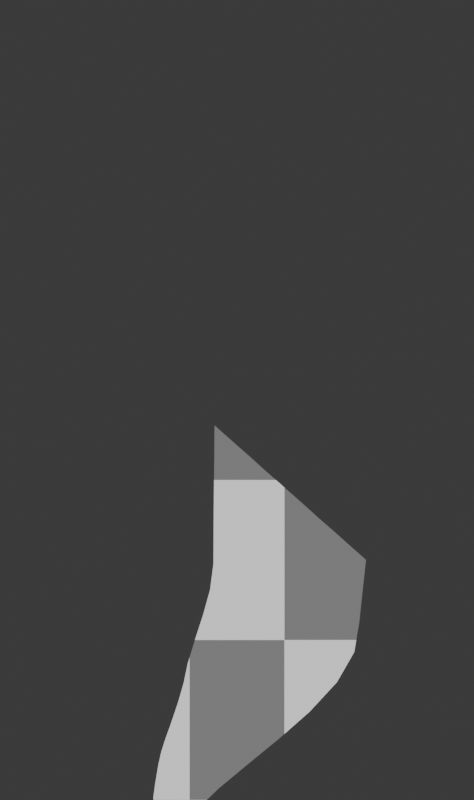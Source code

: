 # Source: psd_layer_lib.blend  (saved by Blender 5.2.0; exported with 4.5.12 LTS)
import bpy
from mathutils import Matrix  # noqa: F401  (used for matrix-valued properties, if any)

bpy.ops.wm.read_factory_settings(use_empty=True)
scene = bpy.context.scene
scene.name = 'Scene'

# ---- collections
col_collection = bpy.data.collections.new('Collection'); scene.collection.children.link(col_collection)

# ---- materials (node trees are filled in below, after node groups)
mat_material_pouet = bpy.data.materials.new('material_pouet')
mat_material_pouet.use_backface_culling_lightprobe_volume = False

# ---- node groups
ng_cameraprojection_old = bpy.data.node_groups.new('CameraProjection_old', 'ShaderNodeTree')
_s = ng_cameraprojection_old.interface.new_socket(name='Vector', in_out='OUTPUT', socket_type='NodeSocketVector')
_s = ng_cameraprojection_old.interface.new_socket(name='Vector', in_out='INPUT', socket_type='NodeSocketVector')
_s.min_value = -1e+04
_s.max_value = 1e+04
_s = ng_cameraprojection_old.interface.new_socket(name='Resolution X', in_out='INPUT', socket_type='NodeSocketInt')
_s = ng_cameraprojection_old.interface.new_socket(name='Resolution Y', in_out='INPUT', socket_type='NodeSocketInt')
_s.default_value = 1080
_s = ng_cameraprojection_old.interface.new_socket(name='Camera Angle', in_out='INPUT', socket_type='NodeSocketFloat')
_s.default_value = 1.0
_s = ng_cameraprojection_old.interface.new_socket(name='Offset', in_out='INPUT', socket_type='NodeSocketVector')
_s.min_value = -1e+04
_s.max_value = 1e+04
_s = ng_cameraprojection_old.interface.new_socket(name='Scale', in_out='INPUT', socket_type='NodeSocketVector')
_s.default_value = (1.0, 1.0, 0.0)
_s.min_value = -1e+04
_s.max_value = 1e+04
_N = ng_cameraprojection_old.nodes; _L = ng_cameraprojection_old.links
n0 = _N.new('NodeGroupOutput'); n0.name = 'Group Output'; n0.location = (1897, -275)
n1 = _N.new('NodeGroupInput'); n1.name = 'Group Input'; n1.location = (-251, 200)
n2 = _N.new('ShaderNodeSeparateXYZ'); n2.name = 'Separate XYZ.001'; n2.location = (96, 236)
n3 = _N.new('ShaderNodeMath'); n3.name = 'CameraView_X'; n3.location = (416, 236)
n3.operation = 'DIVIDE'
n4 = _N.new('ShaderNodeMath'); n4.name = 'X_Scaling'; n4.location = (696, 236)
n4.operation = 'MULTIPLY'
n5 = _N.new('ShaderNodeMath'); n5.name = 'CalcU_pos'; n5.location = (983, 16)
n5.operation = 'MULTIPLY_ADD'
n6 = _N.new('ShaderNodeMath'); n6.name = 'CameraView_Y'; n6.location = (416, 56)
n6.operation = 'DIVIDE'
n7 = _N.new('ShaderNodeMath'); n7.name = 'Y_Scaling'; n7.location = (696, 56)
n7.operation = 'MULTIPLY'
n8 = _N.new('ShaderNodeMath'); n8.name = 'CalcV_pos'; n8.location = (983, -184)
n8.operation = 'MULTIPLY_ADD'
n9 = _N.new('ShaderNodeMath'); n9.name = 'FovTan'; n9.location = (396, -208)
n9.operation = 'TANGENT'
n10 = _N.new('ShaderNodeMath'); n10.name = 'FovTan/2'; n10.location = (592, -210)
n10.operation = 'DIVIDE'
n10.inputs[0].default_value = -0.5
n11 = _N.new('ShaderNodeCombineXYZ'); n11.name = 'Combine XYZ'; n11.location = (1223, -164)
n12 = _N.new('ShaderNodeMath'); n12.name = 'Math'; n12.location = (-731, -300)
n12.operation = 'DIVIDE'
n13 = _N.new('ShaderNodeMath'); n13.name = 'Math.001'; n13.location = (-726, -115)
n13.operation = 'DIVIDE'
n14 = _N.new('ShaderNodeMath'); n14.name = 'Math.002'; n14.location = (-829, 92)
n14.operation = 'LESS_THAN'
n15 = _N.new('ShaderNodeMath'); n15.name = 'Math.003'; n15.location = (-374, 19)
n15.operation = 'MULTIPLY'
n16 = _N.new('ShaderNodeMath'); n16.name = 'Math.004'; n16.location = (-366, -173)
n16.operation = 'MULTIPLY'
n17 = _N.new('ShaderNodeMath'); n17.name = 'Math.005'; n17.location = (-607, 193)
n17.operation = 'SUBTRACT'
n17.inputs[0].default_value = 1.0
n18 = _N.new('ShaderNodeClamp'); n18.name = 'Clamp'; n18.location = (-194, 5)
n18.inputs[1].default_value = 1.0
n19 = _N.new('ShaderNodeClamp'); n19.name = 'Clamp.001'; n19.location = (-190, -154)
n19.inputs[1].default_value = 1.0
n20 = _N.new('ShaderNodeVectorMath'); n20.name = 'Vector Math'; n20.location = (1677, -270)
n20.operation = 'MULTIPLY'
n21 = _N.new('ShaderNodeVectorMath'); n21.name = 'Vector Math.001'; n21.location = (1469, -204)
n22 = _N.new('NodeGroupInput'); n22.name = 'Group Input.001'; n22.location = (1229, -333)
n23 = _N.new('NodeGroupInput'); n23.name = 'Group Input.002'; n23.location = (-1373, 88)
n24 = _N.new('ShaderNodeMath'); n24.name = 'FovTan.001'; n24.location = (217, -213)
n24.operation = 'DIVIDE'
n24.inputs[1].default_value = 2.0
n25 = _N.new('NodeGroupInput'); n25.name = 'Group Input.003'; n25.location = (17, -204)
_L.new(n3.outputs[0], n4.inputs[0])
_L.new(n19.outputs[0], n7.inputs[1])
_L.new(n2.outputs[2], n3.inputs[1])
_L.new(n2.outputs[0], n3.inputs[0])
_L.new(n18.outputs[0], n4.inputs[1])
_L.new(n2.outputs[1], n6.inputs[0])
_L.new(n2.outputs[2], n6.inputs[1])
_L.new(n13.outputs[0], n15.inputs[1])
_L.new(n12.outputs[0], n16.inputs[1])
_L.new(n9.outputs[0], n10.inputs[1])
_L.new(n8.outputs[0], n11.inputs[1])
_L.new(n6.outputs[0], n7.inputs[0])
_L.new(n14.outputs[0], n15.inputs[0])
_L.new(n17.outputs[0], n16.inputs[0])
_L.new(n10.outputs[0], n8.inputs[1])
_L.new(n4.outputs[0], n5.inputs[0])
_L.new(n14.outputs[0], n17.inputs[1])
_L.new(n10.outputs[0], n5.inputs[1])
_L.new(n7.outputs[0], n8.inputs[0])
_L.new(n24.outputs[0], n9.inputs[0])
_L.new(n5.outputs[0], n11.inputs[0])
_L.new(n15.outputs[0], n18.inputs[0])
_L.new(n16.outputs[0], n19.inputs[0])
_L.new(n20.outputs[0], n0.inputs[0])
_L.new(n1.outputs[0], n2.inputs[0])
_L.new(n11.outputs[0], n21.inputs[0])
_L.new(n22.outputs[4], n21.inputs[1])
_L.new(n23.outputs[1], n14.inputs[0])
_L.new(n23.outputs[1], n18.inputs[2])
_L.new(n23.outputs[1], n13.inputs[1])
_L.new(n23.outputs[1], n12.inputs[0])
_L.new(n25.outputs[3], n24.inputs[0])
_L.new(n23.outputs[2], n14.inputs[1])
_L.new(n23.outputs[2], n13.inputs[0])
_L.new(n23.outputs[2], n12.inputs[1])
_L.new(n23.outputs[2], n19.inputs[2])
_L.new(n21.outputs[0], n20.inputs[0])
_L.new(n22.outputs[5], n20.inputs[1])
n0.is_active_output = True
ng_depth = bpy.data.node_groups.new('Depth', 'GeometryNodeTree')
_s = ng_depth.interface.new_socket(name='Position', in_out='OUTPUT', socket_type='NodeSocketVector')
_s = ng_depth.interface.new_socket(name='Projection Camera', in_out='INPUT', socket_type='NodeSocketObject')
_s = ng_depth.interface.new_socket(name='Camera Distance Range', in_out='INPUT', socket_type='NodeSocketVector')
_s.default_value = (1.0, 10.0)
_s = ng_depth.interface.new_socket(name='Camera Distance Ratio', in_out='INPUT', socket_type='NodeSocketFloat')
_s.subtype = 'FACTOR'
_s.default_value = 0.5
_s.min_value = 0.0
_s.max_value = 1.0
# nodes of 'Depth' reference scene objects; filled in after objects exist
ng_floorprojection = bpy.data.node_groups.new('FloorProjection', 'GeometryNodeTree')
_s = ng_floorprojection.interface.new_socket(name='Position', in_out='OUTPUT', socket_type='NodeSocketVector')
_s = ng_floorprojection.interface.new_socket(name='Geometry', in_out='INPUT', socket_type='NodeSocketGeometry')
_s = ng_floorprojection.interface.new_socket(name='Projection Camera', in_out='INPUT', socket_type='NodeSocketObject')
_s.default_value = None
_s = ng_floorprojection.interface.new_socket(name='Camera Distance', in_out='INPUT', socket_type='NodeSocketFloat')
# nodes of 'FloorProjection' reference scene objects; filled in after objects exist
ng_adaptivedepth = bpy.data.node_groups.new('AdaptiveDepth', 'GeometryNodeTree')
_s = ng_adaptivedepth.interface.new_socket(name='Geometry', in_out='OUTPUT', socket_type='NodeSocketGeometry')
_s = ng_adaptivedepth.interface.new_socket(name='Geometry', in_out='INPUT', socket_type='NodeSocketGeometry')
_s = ng_adaptivedepth.interface.new_socket(name='Projection Camera', in_out='INPUT', socket_type='NodeSocketObject')
_s = ng_adaptivedepth.interface.new_socket(name='Camera Distance Range', in_out='INPUT', socket_type='NodeSocketVector')
_s.default_value = (1.0, 10.0)
_s = ng_adaptivedepth.interface.new_socket(name='Camera Distance Ratio', in_out='INPUT', socket_type='NodeSocketFloat')
_s.subtype = 'FACTOR'
_s.min_value = 0.0
_s.max_value = 1.0
_s = ng_adaptivedepth.interface.new_socket(name='Floor', in_out='INPUT', socket_type='NodeSocketBool')
_s = ng_adaptivedepth.interface.new_socket(name='Floor Offset', in_out='INPUT', socket_type='NodeSocketFloat')
_s.min_value = -1e+04
_s.max_value = 1e+04
ng_adaptivedepth.is_modifier = True
# nodes of 'AdaptiveDepth' reference scene objects; filled in after objects exist
ng_cameraprojection = bpy.data.node_groups.new('CameraProjection', 'GeometryNodeTree')
_s = ng_cameraprojection.interface.new_socket(name='Geometry', in_out='OUTPUT', socket_type='NodeSocketGeometry')
_s = ng_cameraprojection.interface.new_socket(name='Geometry', in_out='INPUT', socket_type='NodeSocketGeometry')
_s = ng_cameraprojection.interface.new_socket(name='Projection Camera', in_out='INPUT', socket_type='NodeSocketObject')
_s = ng_cameraprojection.interface.new_socket(name='Offset', in_out='INPUT', socket_type='NodeSocketVector')
_s.default_value = (0.0, 0.0)
_s = ng_cameraprojection.interface.new_socket(name='Scale', in_out='INPUT', socket_type='NodeSocketVector')
_s.default_value = (1.0, 1.0)
ng_cameraprojection.is_modifier = True
# nodes of 'CameraProjection' reference scene objects; filled in after objects exist

# ---- material node trees
mat_material_pouet.use_nodes = True; mat_material_pouet.node_tree.nodes.clear()

# ---- world
world_world = bpy.data.worlds.new('World'); scene.world = world_world
world_world.use_nodes = True; world_world.node_tree.nodes.clear()
_N = world_world.node_tree.nodes; _L = world_world.node_tree.links
n0 = _N.new('ShaderNodeOutputWorld'); n0.name = 'World Output'; n0.location = (300, 300)
n1 = _N.new('ShaderNodeBackground'); n1.name = 'Background'; n1.location = (10, 300)
n1.inputs[0].default_value = (0.05088, 0.05088, 0.05088, 1.0)
_L.new(n1.outputs[0], n0.inputs[0])
n0.is_active_output = True
world_world.color = (0.05088, 0.05088, 0.05088)
world_world.sun_shadow_jitter_overblur = 0.0

# ---- cameras
cam_camera = bpy.data.cameras.new('Camera')
cam_camera.clip_end = 100.0
cam_camera.sensor_height = 100.0
cam_camera.ortho_scale = 7.314
cam_camera.show_background_images = True

# ---- meshes
me_pouet_001 = bpy.data.meshes.new('pouet.001')
me_pouet_001.from_pydata([(5.516, -3.411, 5.902), (5.655, -3.759, 5.33), (6.183, -3.645, 7.559), (7.06, -3.98, 7.254), (5.569, -3.432, 6.05), (5.644, -3.453, 6.206), (5.734, -3.474, 6.367), (5.828, -3.495, 6.53), (5.913, -3.516, 6.689), (5.974, -3.537, 6.84), (6.015, -3.558, 6.984), (6.057, -3.58, 7.128), (6.099, -3.602, 7.271), (6.141, -3.623, 7.415), (5.506, -3.443, 5.842), (5.489, -3.475, 5.779), (5.468, -3.507, 5.715), (5.448, -3.54, 5.652), (5.433, -3.572, 5.589), (5.426, -3.604, 5.53), (5.431, -3.636, 5.476), (5.453, -3.667, 5.427), (5.495, -3.698, 5.386), (5.561, -3.729, 5.353), (5.732, -3.78, 5.487), (5.87, -3.8, 5.666), (6.051, -3.819, 5.86), (6.255, -3.838, 6.062), (6.463, -3.857, 6.266), (6.657, -3.876, 6.465), (6.818, -3.895, 6.652), (6.926, -3.916, 6.82), (6.976, -3.937, 6.966), (7.018, -3.959, 7.11), (6.262, -3.675, 7.531), (6.342, -3.706, 7.504), (6.422, -3.736, 7.476), (6.501, -3.767, 7.448), (6.581, -3.797, 7.42), (6.661, -3.828, 7.393), (6.741, -3.858, 7.365), (6.82, -3.889, 7.337), (6.9, -3.919, 7.31), (6.98, -3.95, 7.282), (5.562, -3.464, 5.991), (5.645, -3.485, 6.15), (5.748, -3.506, 6.315), (5.858, -3.526, 6.484), (5.963, -3.547, 6.651), (6.046, -3.567, 6.809), (6.095, -3.589, 6.956), (6.137, -3.61, 7.1), (6.179, -3.632, 7.244), (6.221, -3.654, 7.388), (5.548, -3.496, 5.929), (5.639, -3.517, 6.091), (5.754, -3.537, 6.261), (5.88, -3.558, 6.436), (6.004, -3.578, 6.609), (6.108, -3.598, 6.775), (6.175, -3.619, 6.928), (6.217, -3.641, 7.072), (6.258, -3.663, 7.216), (6.3, -3.684, 7.36), (5.53, -3.529, 5.866), (5.629, -3.549, 6.031), (5.756, -3.569, 6.206), (5.898, -3.589, 6.386), (6.039, -3.609, 6.565), (6.163, -3.629, 6.739), (6.25, -3.65, 6.899), (6.296, -3.671, 7.044), (6.338, -3.693, 7.188), (6.38, -3.715, 7.332), (5.513, -3.561, 5.804), (5.62, -3.581, 5.971), (5.759, -3.601, 6.15), (5.915, -3.621, 6.335), (6.072, -3.64, 6.521), (6.213, -3.66, 6.7), (6.32, -3.681, 6.867), (6.376, -3.702, 7.017), (6.418, -3.724, 7.16), (6.46, -3.745, 7.304), (5.5, -3.593, 5.743), (5.615, -3.613, 5.913), (5.764, -3.633, 6.096), (5.934, -3.652, 6.286), (6.106, -3.672, 6.476), (6.263, -3.691, 6.662), (6.386, -3.711, 6.835), (6.456, -3.732, 6.989), (6.498, -3.754, 7.133), (6.539, -3.776, 7.277), (5.496, -3.625, 5.685), (5.618, -3.645, 5.857), (5.778, -3.665, 6.044), (5.959, -3.684, 6.238), (6.144, -3.703, 6.434), (6.314, -3.722, 6.624), (6.451, -3.742, 6.802), (6.535, -3.763, 6.961), (6.577, -3.785, 7.105), (6.619, -3.806, 7.249), (5.504, -3.657, 5.631), (5.632, -3.677, 5.806), (5.801, -3.696, 5.996), (5.993, -3.715, 6.194), (6.189, -3.734, 6.393), (6.37, -3.753, 6.587), (6.517, -3.773, 6.769), (6.612, -3.793, 6.932), (6.657, -3.815, 7.077), (6.699, -3.837, 7.221), (5.528, -3.688, 5.583), (5.663, -3.708, 5.76), (5.838, -3.727, 5.953), (6.038, -3.746, 6.153), (6.241, -3.765, 6.356), (6.43, -3.784, 6.553), (6.586, -3.804, 6.738), (6.689, -3.824, 6.904), (6.737, -3.846, 7.05), (6.779, -3.867, 7.193), (5.573, -3.719, 5.543), (5.711, -3.739, 5.721), (5.892, -3.758, 5.915), (6.096, -3.777, 6.118), (6.304, -3.796, 6.322), (6.498, -3.815, 6.521), (6.659, -3.834, 6.707), (6.767, -3.855, 6.875), (6.817, -3.876, 7.022), (6.858, -3.898, 7.166), (5.64, -3.75, 5.511), (5.78, -3.77, 5.69), (5.962, -3.789, 5.884), (6.168, -3.808, 6.087), (6.378, -3.826, 6.292), (6.574, -3.845, 6.491), (6.736, -3.865, 6.679), (6.846, -3.885, 6.847), (6.896, -3.907, 6.994), (6.938, -3.928, 7.138)], [], [(143, 33, 3, 43), (13, 53, 34, 2), (53, 63, 35, 34), (63, 73, 36, 35), (73, 83, 37, 36), (83, 93, 38, 37), (93, 103, 39, 38), (103, 113, 40, 39), (113, 123, 41, 40), (123, 133, 42, 41), (133, 143, 43, 42), (0, 14, 44, 4), (4, 44, 45, 5), (5, 45, 46, 6), (6, 46, 47, 7), (7, 47, 48, 8), (8, 48, 49, 9), (9, 49, 50, 10), (10, 50, 51, 11), (11, 51, 52, 12), (12, 52, 53, 13), (14, 15, 54, 44), (44, 54, 55, 45), (45, 55, 56, 46), (46, 56, 57, 47), (47, 57, 58, 48), (48, 58, 59, 49), (49, 59, 60, 50), (50, 60, 61, 51), (51, 61, 62, 52), (52, 62, 63, 53), (15, 16, 64, 54), (54, 64, 65, 55), (55, 65, 66, 56), (56, 66, 67, 57), (57, 67, 68, 58), (58, 68, 69, 59), (59, 69, 70, 60), (60, 70, 71, 61), (61, 71, 72, 62), (62, 72, 73, 63), (16, 17, 74, 64), (64, 74, 75, 65), (65, 75, 76, 66), (66, 76, 77, 67), (67, 77, 78, 68), (68, 78, 79, 69), (69, 79, 80, 70), (70, 80, 81, 71), (71, 81, 82, 72), (72, 82, 83, 73), (17, 18, 84, 74), (74, 84, 85, 75), (75, 85, 86, 76), (76, 86, 87, 77), (77, 87, 88, 78), (78, 88, 89, 79), (79, 89, 90, 80), (80, 90, 91, 81), (81, 91, 92, 82), (82, 92, 93, 83), (18, 19, 94, 84), (84, 94, 95, 85), (85, 95, 96, 86), (86, 96, 97, 87), (87, 97, 98, 88), (88, 98, 99, 89), (89, 99, 100, 90), (90, 100, 101, 91), (91, 101, 102, 92), (92, 102, 103, 93), (19, 20, 104, 94), (94, 104, 105, 95), (95, 105, 106, 96), (96, 106, 107, 97), (97, 107, 108, 98), (98, 108, 109, 99), (99, 109, 110, 100), (100, 110, 111, 101), (101, 111, 112, 102), (102, 112, 113, 103), (20, 21, 114, 104), (104, 114, 115, 105), (105, 115, 116, 106), (106, 116, 117, 107), (107, 117, 118, 108), (108, 118, 119, 109), (109, 119, 120, 110), (110, 120, 121, 111), (111, 121, 122, 112), (112, 122, 123, 113), (21, 22, 124, 114), (114, 124, 125, 115), (115, 125, 126, 116), (116, 126, 127, 117), (117, 127, 128, 118), (118, 128, 129, 119), (119, 129, 130, 120), (120, 130, 131, 121), (121, 131, 132, 122), (122, 132, 133, 123), (22, 23, 134, 124), (124, 134, 135, 125), (125, 135, 136, 126), (126, 136, 137, 127), (127, 137, 138, 128), (128, 138, 139, 129), (129, 139, 140, 130), (130, 140, 141, 131), (131, 141, 142, 132), (132, 142, 143, 133), (23, 1, 24, 134), (134, 24, 25, 135), (135, 25, 26, 136), (136, 26, 27, 137), (137, 27, 28, 138), (138, 28, 29, 139), (139, 29, 30, 140), (140, 30, 31, 141), (141, 31, 32, 142), (142, 32, 33, 143)])
_uv = me_pouet_001.uv_layers.new(name='UVMap')
_uv.uv.foreach_set('vector', [0.9091, 0.9091, 1.0, 0.9091, 1.0, 1.0, 0.9091, 1.0, 0.0, 0.9091, 0.09091, 0.9091, 0.09091, 1.0, 0.0, 1.0, 0.09091, 0.9091, 0.1818, 0.9091, 0.1818, 1.0, 0.09091, 1.0, 0.1818, 0.9091, 0.2727, 0.9091, 0.2727, 1.0, 0.1818, 1.0, 0.2727, 0.9091, 0.3636, 0.9091, 0.3636, 1.0, 0.2727, 1.0, 0.3636, 0.9091, 0.4545, 0.9091, 0.4545, 1.0, 0.3636, 1.0, 0.4545, 0.9091, 0.5455, 0.9091, 0.5455, 1.0, 0.4545, 1.0, 0.5455, 0.9091, 0.6364, 0.9091, 0.6364, 1.0, 0.5455, 1.0, 0.6364, 0.9091, 0.7273, 0.9091, 0.7273, 1.0, 0.6364, 1.0, 0.7273, 0.9091, 0.8182, 0.9091, 0.8182, 1.0, 0.7273, 1.0, 0.8182, 0.9091, 0.9091, 0.9091, 0.9091, 1.0, 0.8182, 1.0, 0.0, 0.0, 0.09091, 0.0, 0.09091, 0.09091, 0.0, 0.09091, 0.0, 0.09091, 0.09091, 0.09091, 0.09091, 0.1818, 0.0, 0.1818, 0.0, 0.1818, 0.09091, 0.1818, 0.09091, 0.2727, 0.0, 0.2727, 0.0, 0.2727, 0.09091, 0.2727, 0.09091, 0.3636, 0.0, 0.3636, 0.0, 0.3636, 0.09091, 0.3636, 0.09091, 0.4545, 0.0, 0.4545, 0.0, 0.4545, 0.09091, 0.4545, 0.09091, 0.5455, 0.0, 0.5455, 0.0, 0.5455, 0.09091, 0.5455, 0.09091, 0.6364, 0.0, 0.6364, 0.0, 0.6364, 0.09091, 0.6364, 0.09091, 0.7273, 0.0, 0.7273, 0.0, 0.7273, 0.09091, 0.7273, 0.09091, 0.8182, 0.0, 0.8182, 0.0, 0.8182, 0.09091, 0.8182, 0.09091, 0.9091, 0.0, 0.9091, 0.09091, 0.0, 0.1818, 0.0, 0.1818, 0.09091, 0.09091, 0.09091, 0.09091, 0.09091, 0.1818, 0.09091, 0.1818, 0.1818, 0.09091, 0.1818, 0.09091, 0.1818, 0.1818, 0.1818, 0.1818, 0.2727, 0.09091, 0.2727, 0.09091, 0.2727, 0.1818, 0.2727, 0.1818, 0.3636, 0.09091, 0.3636, 0.09091, 0.3636, 0.1818, 0.3636, 0.1818, 0.4545, 0.09091, 0.4545, 0.09091, 0.4545, 0.1818, 0.4545, 0.1818, 0.5455, 0.09091, 0.5455, 0.09091, 0.5455, 0.1818, 0.5455, 0.1818, 0.6364, 0.09091, 0.6364, 0.09091, 0.6364, 0.1818, 0.6364, 0.1818, 0.7273, 0.09091, 0.7273, 0.09091, 0.7273, 0.1818, 0.7273, 0.1818, 0.8182, 0.09091, 0.8182, 0.09091, 0.8182, 0.1818, 0.8182, 0.1818, 0.9091, 0.09091, 0.9091, 0.1818, 0.0, 0.2727, 0.0, 0.2727, 0.09091, 0.1818, 0.09091, 0.1818, 0.09091, 0.2727, 0.09091, 0.2727, 0.1818, 0.1818, 0.1818, 0.1818, 0.1818, 0.2727, 0.1818, 0.2727, 0.2727, 0.1818, 0.2727, 0.1818, 0.2727, 0.2727, 0.2727, 0.2727, 0.3636, 0.1818, 0.3636, 0.1818, 0.3636, 0.2727, 0.3636, 0.2727, 0.4545, 0.1818, 0.4545, 0.1818, 0.4545, 0.2727, 0.4545, 0.2727, 0.5455, 0.1818, 0.5455, 0.1818, 0.5455, 0.2727, 0.5455, 0.2727, 0.6364, 0.1818, 0.6364, 0.1818, 0.6364, 0.2727, 0.6364, 0.2727, 0.7273, 0.1818, 0.7273, 0.1818, 0.7273, 0.2727, 0.7273, 0.2727, 0.8182, 0.1818, 0.8182, 0.1818, 0.8182, 0.2727, 0.8182, 0.2727, 0.9091, 0.1818, 0.9091, 0.2727, 0.0, 0.3636, 0.0, 0.3636, 0.09091, 0.2727, 0.09091, 0.2727, 0.09091, 0.3636, 0.09091, 0.3636, 0.1818, 0.2727, 0.1818, 0.2727, 0.1818, 0.3636, 0.1818, 0.3636, 0.2727, 0.2727, 0.2727, 0.2727, 0.2727, 0.3636, 0.2727, 0.3636, 0.3636, 0.2727, 0.3636, 0.2727, 0.3636, 0.3636, 0.3636, 0.3636, 0.4545, 0.2727, 0.4545, 0.2727, 0.4545, 0.3636, 0.4545, 0.3636, 0.5455, 0.2727, 0.5455, 0.2727, 0.5455, 0.3636, 0.5455, 0.3636, 0.6364, 0.2727, 0.6364, 0.2727, 0.6364, 0.3636, 0.6364, 0.3636, 0.7273, 0.2727, 0.7273, 0.2727, 0.7273, 0.3636, 0.7273, 0.3636, 0.8182, 0.2727, 0.8182, 0.2727, 0.8182, 0.3636, 0.8182, 0.3636, 0.9091, 0.2727, 0.9091, 0.3636, 0.0, 0.4545, 0.0, 0.4545, 0.09091, 0.3636, 0.09091, 0.3636, 0.09091, 0.4545, 0.09091, 0.4545, 0.1818, 0.3636, 0.1818, 0.3636, 0.1818, 0.4545, 0.1818, 0.4545, 0.2727, 0.3636, 0.2727, 0.3636, 0.2727, 0.4545, 0.2727, 0.4545, 0.3636, 0.3636, 0.3636, 0.3636, 0.3636, 0.4545, 0.3636, 0.4545, 0.4545, 0.3636, 0.4545, 0.3636, 0.4545, 0.4545, 0.4545, 0.4545, 0.5455, 0.3636, 0.5455, 0.3636, 0.5455, 0.4545, 0.5455, 0.4545, 0.6364, 0.3636, 0.6364, 0.3636, 0.6364, 0.4545, 0.6364, 0.4545, 0.7273, 0.3636, 0.7273, 0.3636, 0.7273, 0.4545, 0.7273, 0.4545, 0.8182, 0.3636, 0.8182, 0.3636, 0.8182, 0.4545, 0.8182, 0.4545, 0.9091, 0.3636, 0.9091, 0.4545, 0.0, 0.5455, 0.0, 0.5455, 0.09091, 0.4545, 0.09091, 0.4545, 0.09091, 0.5455, 0.09091, 0.5455, 0.1818, 0.4545, 0.1818, 0.4545, 0.1818, 0.5455, 0.1818, 0.5455, 0.2727, 0.4545, 0.2727, 0.4545, 0.2727, 0.5455, 0.2727, 0.5455, 0.3636, 0.4545, 0.3636, 0.4545, 0.3636, 0.5455, 0.3636, 0.5455, 0.4545, 0.4545, 0.4545, 0.4545, 0.4545, 0.5455, 0.4545, 0.5455, 0.5455, 0.4545, 0.5455, 0.4545, 0.5455, 0.5455, 0.5455, 0.5455, 0.6364, 0.4545, 0.6364, 0.4545, 0.6364, 0.5455, 0.6364, 0.5455, 0.7273, 0.4545, 0.7273, 0.4545, 0.7273, 0.5455, 0.7273, 0.5455, 0.8182, 0.4545, 0.8182, 0.4545, 0.8182, 0.5455, 0.8182, 0.5455, 0.9091, 0.4545, 0.9091, 0.5455, 0.0, 0.6364, 0.0, 0.6364, 0.09091, 0.5455, 0.09091, 0.5455, 0.09091, 0.6364, 0.09091, 0.6364, 0.1818, 0.5455, 0.1818, 0.5455, 0.1818, 0.6364, 0.1818, 0.6364, 0.2727, 0.5455, 0.2727, 0.5455, 0.2727, 0.6364, 0.2727, 0.6364, 0.3636, 0.5455, 0.3636, 0.5455, 0.3636, 0.6364, 0.3636, 0.6364, 0.4545, 0.5455, 0.4545, 0.5455, 0.4545, 0.6364, 0.4545, 0.6364, 0.5455, 0.5455, 0.5455, 0.5455, 0.5455, 0.6364, 0.5455, 0.6364, 0.6364, 0.5455, 0.6364, 0.5455, 0.6364, 0.6364, 0.6364, 0.6364, 0.7273, 0.5455, 0.7273, 0.5455, 0.7273, 0.6364, 0.7273, 0.6364, 0.8182, 0.5455, 0.8182, 0.5455, 0.8182, 0.6364, 0.8182, 0.6364, 0.9091, 0.5455, 0.9091, 0.6364, 0.0, 0.7273, 0.0, 0.7273, 0.09091, 0.6364, 0.09091, 0.6364, 0.09091, 0.7273, 0.09091, 0.7273, 0.1818, 0.6364, 0.1818, 0.6364, 0.1818, 0.7273, 0.1818, 0.7273, 0.2727, 0.6364, 0.2727, 0.6364, 0.2727, 0.7273, 0.2727, 0.7273, 0.3636, 0.6364, 0.3636, 0.6364, 0.3636, 0.7273, 0.3636, 0.7273, 0.4545, 0.6364, 0.4545, 0.6364, 0.4545, 0.7273, 0.4545, 0.7273, 0.5455, 0.6364, 0.5455, 0.6364, 0.5455, 0.7273, 0.5455, 0.7273, 0.6364, 0.6364, 0.6364, 0.6364, 0.6364, 0.7273, 0.6364, 0.7273, 0.7273, 0.6364, 0.7273, 0.6364, 0.7273, 0.7273, 0.7273, 0.7273, 0.8182, 0.6364, 0.8182, 0.6364, 0.8182, 0.7273, 0.8182, 0.7273, 0.9091, 0.6364, 0.9091, 0.7273, 0.0, 0.8182, 0.0, 0.8182, 0.09091, 0.7273, 0.09091, 0.7273, 0.09091, 0.8182, 0.09091, 0.8182, 0.1818, 0.7273, 0.1818, 0.7273, 0.1818, 0.8182, 0.1818, 0.8182, 0.2727, 0.7273, 0.2727, 0.7273, 0.2727, 0.8182, 0.2727, 0.8182, 0.3636, 0.7273, 0.3636, 0.7273, 0.3636, 0.8182, 0.3636, 0.8182, 0.4545, 0.7273, 0.4545, 0.7273, 0.4545, 0.8182, 0.4545, 0.8182, 0.5455, 0.7273, 0.5455, 0.7273, 0.5455, 0.8182, 0.5455, 0.8182, 0.6364, 0.7273, 0.6364, 0.7273, 0.6364, 0.8182, 0.6364, 0.8182, 0.7273, 0.7273, 0.7273, 0.7273, 0.7273, 0.8182, 0.7273, 0.8182, 0.8182, 0.7273, 0.8182, 0.7273, 0.8182, 0.8182, 0.8182, 0.8182, 0.9091, 0.7273, 0.9091, 0.8182, 0.0, 0.9091, 0.0, 0.9091, 0.09091, 0.8182, 0.09091, 0.8182, 0.09091, 0.9091, 0.09091, 0.9091, 0.1818, 0.8182, 0.1818, 0.8182, 0.1818, 0.9091, 0.1818, 0.9091, 0.2727, 0.8182, 0.2727, 0.8182, 0.2727, 0.9091, 0.2727, 0.9091, 0.3636, 0.8182, 0.3636, 0.8182, 0.3636, 0.9091, 0.3636, 0.9091, 0.4545, 0.8182, 0.4545, 0.8182, 0.4545, 0.9091, 0.4545, 0.9091, 0.5455, 0.8182, 0.5455, 0.8182, 0.5455, 0.9091, 0.5455, 0.9091, 0.6364, 0.8182, 0.6364, 0.8182, 0.6364, 0.9091, 0.6364, 0.9091, 0.7273, 0.8182, 0.7273, 0.8182, 0.7273, 0.9091, 0.7273, 0.9091, 0.8182, 0.8182, 0.8182, 0.8182, 0.8182, 0.9091, 0.8182, 0.9091, 0.9091, 0.8182, 0.9091, 0.9091, 0.0, 1.0, 0.0, 1.0, 0.09091, 0.9091, 0.09091, 0.9091, 0.09091, 1.0, 0.09091, 1.0, 0.1818, 0.9091, 0.1818, 0.9091, 0.1818, 1.0, 0.1818, 1.0, 0.2727, 0.9091, 0.2727, 0.9091, 0.2727, 1.0, 0.2727, 1.0, 0.3636, 0.9091, 0.3636, 0.9091, 0.3636, 1.0, 0.3636, 1.0, 0.4545, 0.9091, 0.4545, 0.9091, 0.4545, 1.0, 0.4545, 1.0, 0.5455, 0.9091, 0.5455, 0.9091, 0.5455, 1.0, 0.5455, 1.0, 0.6364, 0.9091, 0.6364, 0.9091, 0.6364, 1.0, 0.6364, 1.0, 0.7273, 0.9091, 0.7273, 0.9091, 0.7273, 1.0, 0.7273, 1.0, 0.8182, 0.9091, 0.8182, 0.9091, 0.8182, 1.0, 0.8182, 1.0, 0.9091, 0.9091, 0.9091])
_ca = me_pouet_001.color_attributes.new('Attribute', 'BYTE_COLOR', 'CORNER')
_ca.data.foreach_set('color', [1.0, 1.0, 1.0, 1.0, 1.0, 1.0, 1.0, 1.0, 1.0, 1.0, 1.0, 1.0, 1.0, 1.0, 1.0, 1.0, 1.0, 1.0, 1.0, 1.0, 1.0, 1.0, 1.0, 1.0, 1.0, 1.0, 1.0, 1.0, 1.0, 1.0, 1.0, 1.0, 1.0, 1.0, 1.0, 1.0, 1.0, 1.0, 1.0, 1.0, 1.0, 1.0, 1.0, 1.0, 1.0, 1.0, 1.0, 1.0, 1.0, 1.0, 1.0, 1.0, 1.0, 1.0, 1.0, 1.0, 1.0, 1.0, 1.0, 1.0, 1.0, 1.0, 1.0, 1.0, 1.0, 1.0, 1.0, 1.0, 1.0, 1.0, 1.0, 1.0, 1.0, 1.0, 1.0, 1.0, 1.0, 1.0, 1.0, 1.0, 1.0, 1.0, 1.0, 1.0, 1.0, 1.0, 1.0, 1.0, 1.0, 1.0, 1.0, 1.0, 1.0, 1.0, 1.0, 1.0, 1.0, 1.0, 1.0, 1.0, 1.0, 1.0, 1.0, 1.0, 1.0, 1.0, 1.0, 1.0, 1.0, 1.0, 1.0, 1.0, 1.0, 1.0, 1.0, 1.0, 1.0, 1.0, 1.0, 1.0, 1.0, 1.0, 1.0, 1.0, 1.0, 1.0, 1.0, 1.0, 1.0, 1.0, 1.0, 1.0, 1.0, 1.0, 1.0, 1.0, 1.0, 1.0, 1.0, 1.0, 1.0, 1.0, 1.0, 1.0, 1.0, 1.0, 1.0, 1.0, 1.0, 1.0, 1.0, 1.0, 1.0, 1.0, 1.0, 1.0, 1.0, 1.0, 1.0, 1.0, 1.0, 1.0, 1.0, 1.0, 1.0, 1.0, 1.0, 1.0, 1.0, 1.0, 1.0, 1.0, 1.0, 1.0, 1.0, 1.0, 1.0, 1.0, 1.0, 1.0, 1.0, 1.0, 1.0, 1.0, 1.0, 1.0, 1.0, 1.0, 1.0, 1.0, 1.0, 1.0, 1.0, 1.0, 1.0, 1.0, 1.0, 1.0, 1.0, 1.0, 1.0, 1.0, 1.0, 1.0, 1.0, 1.0, 1.0, 1.0, 1.0, 1.0, 1.0, 1.0, 1.0, 1.0, 1.0, 1.0, 1.0, 1.0, 1.0, 1.0, 1.0, 1.0, 1.0, 1.0, 1.0, 1.0, 1.0, 1.0, 1.0, 1.0, 1.0, 1.0, 1.0, 1.0, 1.0, 1.0, 1.0, 1.0, 1.0, 1.0, 1.0, 1.0, 1.0, 1.0, 1.0, 1.0, 1.0, 1.0, 1.0, 1.0, 1.0, 1.0, 1.0, 1.0, 1.0, 1.0, 1.0, 1.0, 1.0, 1.0, 1.0, 1.0, 1.0, 1.0, 1.0, 1.0, 1.0, 1.0, 1.0, 1.0, 1.0, 1.0, 1.0, 1.0, 1.0, 1.0, 1.0, 1.0, 1.0, 1.0, 1.0, 1.0, 1.0, 1.0, 1.0, 1.0, 1.0, 1.0, 1.0, 1.0, 1.0, 1.0, 1.0, 1.0, 1.0, 1.0, 1.0, 1.0, 1.0, 1.0, 1.0, 1.0, 1.0, 1.0, 1.0, 1.0, 1.0, 1.0, 1.0, 1.0, 1.0, 1.0, 1.0, 1.0, 1.0, 1.0, 1.0, 1.0, 1.0, 1.0, 1.0, 1.0, 1.0, 1.0, 1.0, 1.0, 1.0, 1.0, 1.0, 1.0, 1.0, 1.0, 1.0, 1.0, 1.0, 1.0, 1.0, 1.0, 1.0, 1.0, 1.0, 1.0, 1.0, 1.0, 1.0, 1.0, 1.0, 1.0, 1.0, 1.0, 1.0, 1.0, 1.0, 1.0, 1.0, 1.0, 1.0, 1.0, 1.0, 1.0, 1.0, 1.0, 1.0, 1.0, 1.0, 1.0, 1.0, 1.0, 1.0, 1.0, 1.0, 1.0, 1.0, 1.0, 1.0, 1.0, 1.0, 1.0, 1.0, 1.0, 1.0, 1.0, 1.0, 1.0, 1.0, 1.0, 1.0, 1.0, 1.0, 1.0, 1.0, 1.0, 1.0, 1.0, 1.0, 1.0, 1.0, 1.0, 1.0, 1.0, 1.0, 1.0, 1.0, 1.0, 1.0, 1.0, 1.0, 1.0, 1.0, 1.0, 1.0, 1.0, 1.0, 1.0, 1.0, 1.0, 1.0, 1.0, 1.0, 1.0, 1.0, 1.0, 1.0, 1.0, 1.0, 1.0, 1.0, 1.0, 1.0, 1.0, 1.0, 1.0, 1.0, 1.0, 1.0, 1.0, 1.0, 1.0, 1.0, 1.0, 1.0, 1.0, 1.0, 1.0, 1.0, 1.0, 1.0, 1.0, 1.0, 1.0, 1.0, 1.0, 1.0, 1.0, 1.0, 1.0, 1.0, 1.0, 1.0, 1.0, 1.0, 1.0, 1.0, 1.0, 1.0, 1.0, 1.0, 1.0, 1.0, 1.0, 1.0, 1.0, 1.0, 1.0, 1.0, 1.0, 1.0, 1.0, 1.0, 1.0, 1.0, 1.0, 1.0, 1.0, 1.0, 1.0, 1.0, 1.0, 1.0, 1.0, 1.0, 1.0, 1.0, 1.0, 1.0, 1.0, 1.0, 1.0, 1.0, 1.0, 1.0, 1.0, 1.0, 1.0, 1.0, 1.0, 1.0, 1.0, 1.0, 1.0, 1.0, 1.0, 1.0, 1.0, 1.0, 1.0, 1.0, 1.0, 1.0, 1.0, 1.0, 1.0, 1.0, 1.0, 1.0, 1.0, 1.0, 1.0, 1.0, 1.0, 1.0, 1.0, 1.0, 1.0, 1.0, 1.0, 1.0, 1.0, 1.0, 1.0, 1.0, 1.0, 1.0, 1.0, 1.0, 1.0, 1.0, 1.0, 1.0, 1.0, 1.0, 1.0, 1.0, 1.0, 1.0, 1.0, 1.0, 1.0, 1.0, 1.0, 1.0, 1.0, 1.0, 1.0, 1.0, 1.0, 1.0, 1.0, 1.0, 1.0, 1.0, 1.0, 1.0, 1.0, 1.0, 1.0, 1.0, 1.0, 1.0, 1.0, 1.0, 1.0, 1.0, 1.0, 1.0, 1.0, 1.0, 1.0, 1.0, 1.0, 1.0, 1.0, 1.0, 1.0, 1.0, 1.0, 1.0, 1.0, 1.0, 1.0, 1.0, 1.0, 1.0, 1.0, 1.0, 1.0, 1.0, 1.0, 1.0, 1.0, 1.0, 1.0, 1.0, 1.0, 1.0, 1.0, 1.0, 1.0, 1.0, 1.0, 1.0, 1.0, 1.0, 1.0, 1.0, 1.0, 1.0, 1.0, 1.0, 1.0, 1.0, 1.0, 1.0, 1.0, 1.0, 1.0, 1.0, 1.0, 1.0, 1.0, 1.0, 1.0, 1.0, 1.0, 1.0, 1.0, 1.0, 1.0, 1.0, 1.0, 1.0, 1.0, 1.0, 1.0, 1.0, 1.0, 1.0, 1.0, 1.0, 1.0, 1.0, 1.0, 1.0, 1.0, 1.0, 1.0, 1.0, 1.0, 1.0, 1.0, 1.0, 1.0, 1.0, 1.0, 1.0, 1.0, 1.0, 1.0, 1.0, 1.0, 1.0, 1.0, 1.0, 1.0, 1.0, 1.0, 1.0, 1.0, 1.0, 1.0, 1.0, 1.0, 1.0, 1.0, 1.0, 1.0, 1.0, 1.0, 1.0, 1.0, 1.0, 1.0, 1.0, 1.0, 1.0, 1.0, 1.0, 1.0, 1.0, 1.0, 1.0, 1.0, 1.0, 1.0, 1.0, 1.0, 1.0, 1.0, 1.0, 1.0, 1.0, 1.0, 1.0, 1.0, 1.0, 1.0, 1.0, 1.0, 1.0, 1.0, 1.0, 1.0, 1.0, 1.0, 1.0, 1.0, 1.0, 1.0, 1.0, 1.0, 1.0, 1.0, 1.0, 1.0, 1.0, 1.0, 1.0, 1.0, 1.0, 1.0, 1.0, 1.0, 1.0, 1.0, 1.0, 1.0, 1.0, 1.0, 1.0, 1.0, 1.0, 1.0, 1.0, 1.0, 1.0, 1.0, 1.0, 1.0, 1.0, 1.0, 1.0, 1.0, 1.0, 1.0, 1.0, 1.0, 1.0, 1.0, 1.0, 1.0, 1.0, 1.0, 1.0, 1.0, 1.0, 1.0, 1.0, 1.0, 1.0, 1.0, 1.0, 1.0, 1.0, 1.0, 1.0, 1.0, 1.0, 1.0, 1.0, 1.0, 1.0, 1.0, 1.0, 1.0, 1.0, 1.0, 1.0, 1.0, 1.0, 1.0, 1.0, 1.0, 1.0, 1.0, 1.0, 1.0, 1.0, 1.0, 1.0, 1.0, 1.0, 1.0, 1.0, 1.0, 1.0, 1.0, 1.0, 1.0, 1.0, 1.0, 1.0, 1.0, 1.0, 1.0, 1.0, 1.0, 1.0, 1.0, 1.0, 1.0, 1.0, 1.0, 1.0, 1.0, 1.0, 1.0, 1.0, 1.0, 1.0, 1.0, 1.0, 1.0, 1.0, 1.0, 1.0, 1.0, 1.0, 1.0, 1.0, 1.0, 1.0, 1.0, 1.0, 1.0, 1.0, 1.0, 1.0, 1.0, 1.0, 1.0, 1.0, 1.0, 1.0, 1.0, 1.0, 1.0, 1.0, 1.0, 1.0, 1.0, 1.0, 1.0, 1.0, 1.0, 1.0, 1.0, 1.0, 1.0, 1.0, 1.0, 1.0, 1.0, 1.0, 1.0, 1.0, 1.0, 1.0, 1.0, 1.0, 1.0, 1.0, 1.0, 1.0, 1.0, 1.0, 1.0, 1.0, 1.0, 1.0, 1.0, 1.0, 1.0, 1.0, 1.0, 1.0, 1.0, 1.0, 1.0, 1.0, 1.0, 1.0, 1.0, 1.0, 1.0, 1.0, 1.0, 1.0, 1.0, 1.0, 1.0, 1.0, 1.0, 1.0, 1.0, 1.0, 1.0, 1.0, 1.0, 1.0, 1.0, 1.0, 1.0, 1.0, 1.0, 1.0, 1.0, 1.0, 1.0, 1.0, 1.0, 1.0, 1.0, 1.0, 1.0, 1.0, 1.0, 1.0, 1.0, 1.0, 1.0, 1.0, 1.0, 1.0, 1.0, 1.0, 1.0, 1.0, 1.0, 1.0, 1.0, 1.0, 1.0, 1.0, 1.0, 1.0, 1.0, 1.0, 1.0, 1.0, 1.0, 1.0, 1.0, 1.0, 1.0, 1.0, 1.0, 1.0, 1.0, 1.0, 1.0, 1.0, 1.0, 1.0, 1.0, 1.0, 1.0, 1.0, 1.0, 1.0, 1.0, 1.0, 1.0, 1.0, 1.0, 1.0, 1.0, 1.0, 1.0, 1.0, 1.0, 1.0, 1.0, 1.0, 1.0, 1.0, 1.0, 1.0, 1.0, 1.0, 1.0, 1.0, 1.0, 1.0, 1.0, 1.0, 1.0, 1.0, 1.0, 1.0, 1.0, 1.0, 1.0, 1.0, 1.0, 1.0, 1.0, 1.0, 1.0, 1.0, 1.0, 1.0, 1.0, 1.0, 1.0, 1.0, 1.0, 1.0, 1.0, 1.0, 1.0, 1.0, 1.0, 1.0, 1.0, 1.0, 1.0, 1.0, 1.0, 1.0, 1.0, 1.0, 1.0, 1.0, 1.0, 1.0, 1.0, 1.0, 1.0, 1.0, 1.0, 1.0, 1.0, 1.0, 1.0, 1.0, 1.0, 1.0, 1.0, 1.0, 1.0, 1.0, 1.0, 1.0, 1.0, 1.0, 1.0, 1.0, 1.0, 1.0, 1.0, 1.0, 1.0, 1.0, 1.0, 1.0, 1.0, 1.0, 1.0, 1.0, 1.0, 1.0, 1.0, 1.0, 1.0, 1.0, 1.0, 1.0, 1.0, 1.0, 1.0, 1.0, 1.0, 1.0, 1.0, 1.0, 1.0, 1.0, 1.0, 1.0, 1.0, 1.0, 1.0, 1.0, 1.0, 1.0, 1.0, 1.0, 1.0, 1.0, 1.0, 1.0, 1.0, 1.0, 1.0, 1.0, 1.0, 1.0, 1.0, 1.0, 1.0, 1.0, 1.0, 1.0, 1.0, 1.0, 1.0, 1.0, 1.0, 1.0, 1.0, 1.0, 1.0, 1.0, 1.0, 1.0, 1.0, 1.0, 1.0, 1.0, 1.0, 1.0, 1.0, 1.0, 1.0, 1.0, 1.0, 1.0, 1.0, 1.0, 1.0, 1.0, 1.0, 1.0, 1.0, 1.0, 1.0, 1.0, 1.0, 1.0, 1.0, 1.0, 1.0, 1.0, 1.0, 1.0, 1.0, 1.0, 1.0, 1.0, 1.0, 1.0, 1.0, 1.0, 1.0, 1.0, 1.0, 1.0, 1.0, 1.0, 1.0, 1.0, 1.0, 1.0, 1.0, 1.0, 1.0, 1.0, 1.0, 1.0, 1.0, 1.0, 1.0, 1.0, 1.0, 1.0, 1.0, 1.0, 1.0, 1.0, 1.0, 1.0, 1.0, 1.0, 1.0, 1.0, 1.0, 1.0, 1.0, 1.0, 1.0, 1.0, 1.0, 1.0, 1.0, 1.0, 1.0, 1.0, 1.0, 1.0, 1.0, 1.0, 1.0, 1.0, 1.0, 1.0, 1.0, 1.0, 1.0, 1.0, 1.0, 1.0, 1.0, 1.0, 1.0, 1.0, 1.0, 1.0, 1.0, 1.0, 1.0, 1.0, 1.0, 1.0, 1.0, 1.0, 1.0, 1.0, 1.0, 1.0, 1.0, 1.0, 1.0, 1.0, 1.0, 1.0, 1.0, 1.0, 1.0, 1.0, 1.0, 1.0, 1.0, 1.0, 1.0, 1.0, 1.0, 1.0, 1.0, 1.0, 1.0, 1.0, 1.0, 1.0, 1.0, 1.0, 1.0, 1.0, 1.0, 1.0, 1.0, 1.0, 1.0, 1.0, 1.0, 1.0, 1.0, 1.0, 1.0, 1.0, 1.0, 1.0, 1.0, 1.0, 1.0, 1.0, 1.0, 1.0, 1.0, 1.0, 1.0, 1.0, 1.0, 1.0, 1.0, 1.0, 1.0, 1.0, 1.0, 1.0, 1.0, 1.0, 1.0, 1.0, 1.0, 1.0, 1.0, 1.0, 1.0, 1.0, 1.0, 1.0, 1.0, 1.0, 1.0, 1.0, 1.0, 1.0, 1.0, 1.0, 1.0, 1.0, 1.0, 1.0, 1.0, 1.0, 1.0, 1.0, 1.0, 1.0, 1.0, 1.0, 1.0, 1.0, 1.0, 1.0, 1.0, 1.0, 1.0, 1.0, 1.0, 1.0, 1.0, 1.0, 1.0, 1.0, 1.0, 1.0, 1.0, 1.0, 1.0, 1.0, 1.0, 1.0, 1.0, 1.0, 1.0, 1.0, 1.0, 1.0, 1.0, 1.0, 1.0, 1.0, 1.0, 1.0, 1.0, 1.0, 1.0, 1.0, 1.0, 1.0, 1.0, 1.0, 1.0, 1.0, 1.0, 1.0, 1.0, 1.0, 1.0, 1.0, 1.0, 1.0, 1.0, 1.0, 1.0, 1.0, 1.0, 1.0, 1.0, 1.0, 1.0, 1.0, 1.0, 1.0, 1.0, 1.0, 1.0, 1.0, 1.0, 1.0, 1.0, 1.0, 1.0, 1.0, 1.0, 1.0, 1.0, 1.0, 1.0, 1.0, 1.0, 1.0, 1.0, 1.0, 1.0, 1.0, 1.0, 1.0, 1.0, 1.0, 1.0, 1.0, 1.0, 1.0, 1.0, 1.0, 1.0, 1.0, 1.0, 1.0, 1.0, 1.0, 1.0, 1.0, 1.0, 1.0, 1.0, 1.0, 1.0, 1.0, 1.0, 1.0, 1.0, 1.0, 1.0, 1.0, 1.0, 1.0, 1.0, 1.0, 1.0, 1.0, 1.0, 1.0, 1.0, 1.0, 1.0, 1.0, 1.0, 1.0, 1.0, 1.0, 1.0, 1.0, 1.0, 1.0, 1.0, 1.0, 1.0, 1.0, 1.0, 1.0, 1.0, 1.0, 1.0, 1.0, 1.0, 1.0, 1.0, 1.0, 1.0, 1.0, 1.0, 1.0, 1.0, 1.0, 1.0, 1.0, 1.0, 1.0, 1.0, 1.0, 1.0, 1.0, 1.0, 1.0, 1.0, 1.0, 1.0, 1.0, 1.0, 1.0, 1.0, 1.0, 1.0, 1.0, 1.0, 1.0, 1.0, 1.0, 1.0, 1.0, 1.0, 1.0, 1.0, 1.0, 1.0, 1.0, 1.0, 1.0, 1.0, 1.0, 1.0, 1.0, 1.0, 1.0, 1.0, 1.0, 1.0, 1.0, 1.0, 1.0, 1.0, 1.0, 1.0, 1.0, 1.0, 1.0, 1.0, 1.0, 1.0, 1.0, 1.0, 1.0, 1.0, 1.0, 1.0, 1.0, 1.0, 1.0, 1.0, 1.0, 1.0, 1.0, 1.0, 1.0, 1.0, 1.0, 1.0, 1.0, 1.0, 1.0, 1.0, 1.0, 1.0, 1.0, 1.0, 1.0, 1.0, 1.0, 1.0, 1.0, 1.0, 1.0, 1.0, 1.0, 1.0, 1.0, 1.0, 1.0, 1.0, 1.0, 1.0, 1.0, 1.0, 1.0, 1.0, 1.0, 1.0, 1.0, 1.0, 1.0, 1.0, 1.0, 1.0, 1.0, 1.0, 1.0, 1.0, 1.0, 1.0, 1.0, 1.0, 1.0, 1.0, 1.0, 1.0, 1.0, 1.0, 1.0, 1.0, 1.0, 1.0, 1.0, 1.0, 1.0, 1.0, 1.0, 1.0, 1.0, 1.0, 1.0, 1.0, 1.0, 1.0, 1.0, 1.0, 1.0, 1.0, 1.0, 1.0, 1.0, 1.0, 1.0, 1.0, 1.0, 1.0, 1.0, 1.0, 1.0, 1.0, 1.0, 1.0, 1.0, 1.0, 1.0, 1.0, 1.0, 1.0, 1.0, 1.0, 1.0, 1.0, 1.0, 1.0, 1.0, 1.0, 1.0, 1.0, 1.0, 1.0, 1.0, 1.0, 1.0, 1.0, 1.0, 1.0, 1.0, 1.0, 1.0, 1.0, 1.0, 1.0, 1.0, 1.0, 1.0, 1.0, 1.0, 1.0, 1.0, 1.0, 1.0, 1.0, 1.0, 1.0, 1.0, 1.0, 1.0, 1.0, 1.0, 1.0, 1.0, 1.0, 1.0, 1.0, 1.0, 1.0, 1.0, 1.0, 1.0, 1.0, 1.0, 1.0, 1.0, 1.0, 1.0, 1.0, 1.0, 1.0, 1.0, 1.0, 1.0, 1.0, 1.0, 1.0, 1.0, 1.0, 1.0, 1.0, 1.0, 1.0, 1.0, 1.0, 1.0, 1.0, 1.0, 1.0, 1.0, 1.0, 1.0, 1.0, 1.0, 1.0, 1.0, 1.0, 1.0, 1.0, 1.0, 1.0, 1.0, 1.0, 1.0, 1.0, 1.0, 1.0, 1.0, 1.0, 1.0, 1.0, 1.0, 1.0, 1.0, 1.0, 1.0, 1.0, 1.0, 1.0, 1.0, 1.0, 1.0, 1.0, 1.0, 1.0, 1.0, 1.0, 1.0, 1.0, 1.0, 1.0, 1.0, 1.0, 1.0, 1.0, 1.0, 1.0, 1.0, 1.0, 1.0, 1.0, 1.0, 1.0, 1.0, 1.0, 1.0, 1.0, 1.0, 1.0, 1.0, 1.0, 1.0, 1.0, 1.0, 1.0, 1.0, 1.0, 1.0, 1.0, 1.0, 1.0, 1.0, 1.0, 1.0, 1.0, 1.0, 1.0, 1.0, 1.0, 1.0, 1.0, 1.0, 1.0, 1.0, 1.0, 1.0, 1.0, 1.0, 1.0, 1.0, 1.0, 1.0, 1.0, 1.0, 1.0, 1.0, 1.0, 1.0, 1.0, 1.0, 1.0, 1.0, 1.0, 1.0, 1.0, 1.0, 1.0, 1.0, 1.0, 1.0, 1.0, 1.0, 1.0, 1.0, 1.0, 1.0, 1.0, 1.0, 1.0, 1.0, 1.0, 1.0, 1.0, 1.0, 1.0, 1.0, 1.0, 1.0, 1.0, 1.0, 1.0, 1.0, 1.0, 1.0, 1.0, 1.0, 1.0, 1.0, 1.0, 1.0, 1.0, 1.0, 1.0, 1.0, 1.0, 1.0, 1.0, 1.0, 1.0, 1.0, 1.0, 1.0, 1.0, 1.0, 1.0, 1.0, 1.0, 1.0, 1.0, 1.0, 1.0, 1.0, 1.0, 1.0, 1.0, 1.0, 1.0, 1.0, 1.0, 1.0, 1.0, 1.0, 1.0, 1.0, 1.0, 1.0, 1.0])
me_pouet_001.materials.append(mat_material_pouet)
me_pouet_001.update()

# ---- objects
ob_camera = bpy.data.objects.new('Camera', cam_camera)
ob_pouet = bpy.data.objects.new('pouet', me_pouet_001)
_N = ng_depth.nodes; _L = ng_depth.links
n0 = _N.new('NodeGroupOutput'); n0.name = 'Group Output'; n0.location = (1340, 480)
n1 = _N.new('GeometryNodeInputPosition'); n1.name = 'Position.001'; n1.location = (100, 380)
n2 = _N.new('ShaderNodeVectorMath'); n2.name = 'Vector Math.002'; n2.location = (920, 340)
n2.operation = 'SCALE'
n3 = _N.new('GeometryNodeObjectInfo'); n3.name = 'Object Info.002'; n3.location = (100, 240)
n3.transform_space = 'RELATIVE'
n4 = _N.new('ShaderNodeVectorMath'); n4.name = 'Vector Math.004'; n4.location = (320, 400)
n4.operation = 'SUBTRACT'
n5 = _N.new('GeometryNodeObjectInfo'); n5.name = 'Object Info.003'; n5.location = (920, 560)
n5.transform_space = 'RELATIVE'
n6 = _N.new('ShaderNodeVectorMath'); n6.name = 'Vector Math.005'; n6.location = (1140, 480)
n7 = _N.new('NodeGroupInput'); n7.name = 'Group Input.004'; n7.location = (740, 560)
n8 = _N.new('NodeGroupInput'); n8.name = 'Group Input.006'; n8.location = (-80, 240)
n9 = _N.new('GeometryNodeFieldAverage'); n9.name = 'Field Average'; n9.location = (100, 20)
n9.data_type = 'FLOAT_VECTOR'
n10 = _N.new('GeometryNodeInputPosition'); n10.name = 'Position.002'; n10.location = (-60, 20)
n11 = _N.new('ShaderNodeVectorMath'); n11.name = 'Vector Math.007'; n11.location = (520, 0)
n11.operation = 'DISTANCE'
n12 = _N.new('ShaderNodeMath'); n12.name = 'Math'; n12.location = (740, 200)
n12.operation = 'DIVIDE'
n13 = _N.new('ShaderNodeMapRange'); n13.name = 'Map Range'; n13.location = (520, 260)
n14 = _N.new('NodeGroupInput'); n14.name = 'Group Input'; n14.location = (320, 260)
n15 = _N.new('ShaderNodeSeparateXYZ'); n15.name = 'Separate XYZ'; n15.location = (320, 180)
_L.new(n3.outputs[1], n4.inputs[1])
_L.new(n5.outputs[1], n6.inputs[0])
_L.new(n2.outputs[0], n6.inputs[1])
_L.new(n4.outputs[0], n2.inputs[0])
_L.new(n7.outputs[0], n5.inputs[0])
_L.new(n8.outputs[0], n3.inputs[0])
_L.new(n10.outputs[0], n9.inputs[0])
_L.new(n6.outputs[0], n0.inputs[0])
_L.new(n1.outputs[0], n4.inputs[0])
_L.new(n12.outputs[0], n2.inputs[3])
_L.new(n11.outputs[1], n12.inputs[1])
_L.new(n9.outputs[0], n11.inputs[1])
_L.new(n3.outputs[1], n11.inputs[0])
_L.new(n14.outputs[2], n13.inputs[0])
_L.new(n13.outputs[0], n12.inputs[0])
_L.new(n14.outputs[1], n15.inputs[0])
_L.new(n15.outputs[0], n13.inputs[3])
_L.new(n15.outputs[1], n13.inputs[4])
n0.is_active_output = True
_N = ng_floorprojection.nodes; _L = ng_floorprojection.links
n0 = _N.new('GeometryNodeObjectInfo'); n0.name = 'Object Info'; n0.location = (-1240, 20)
n0.transform_space = 'RELATIVE'
n1 = _N.new('GeometryNodeInputPosition'); n1.name = 'Position.001'; n1.location = (-1240, 320)
n2 = _N.new('ShaderNodeVectorMath'); n2.name = 'Vector Math.002'; n2.location = (-680, 280)
n2.operation = 'SUBTRACT'
n3 = _N.new('ShaderNodeSeparateXYZ'); n3.name = 'Separate XYZ'; n3.location = (-320, 420)
n4 = _N.new('ShaderNodeSeparateXYZ'); n4.name = 'Separate XYZ.001'; n4.location = (-300, 280)
n5 = _N.new('ShaderNodeMath'); n5.name = 'Math'; n5.location = (-80, 380)
n5.operation = 'DIVIDE'
n6 = _N.new('ShaderNodeMath'); n6.name = 'Math.001'; n6.location = (100, 380)
n6.operation = 'MULTIPLY'
n6.inputs[1].default_value = -1.0
n7 = _N.new('ShaderNodeVectorMath'); n7.name = 'Vector Math'; n7.location = (280, 280)
n7.operation = 'SCALE'
n8 = _N.new('ShaderNodeVectorMath'); n8.name = 'Vector Math.001'; n8.location = (460, 280)
n9 = _N.new('ShaderNodeVectorMath'); n9.name = 'Vector Math.004'; n9.location = (-500, 280)
n9.operation = 'NORMALIZE'
n10 = _N.new('FunctionNodeCompare'); n10.name = 'Compare'; n10.location = (590, -676)
n10.operation = 'EQUAL'
n10.inputs[12].default_value = 0.0
n11 = _N.new('GeometryNodeWarning'); n11.name = 'Warning'; n11.location = (770, -676)
n11.inputs[1].default_value = 'Division by zero'
n12 = _N.new('ShaderNodeSeparateXYZ'); n12.name = 'Separate XYZ.002'; n12.location = (390, -536)
n13 = _N.new('FunctionNodeCompare'); n13.name = 'Compare.002'; n13.location = (590, -356)
n13.inputs[12].default_value = 0.0
n14 = _N.new('FunctionNodeCompare'); n14.name = 'Compare.003'; n14.location = (590, -516)
n14.operation = 'LESS_THAN'
n14.inputs[12].default_value = 0.0
n15 = _N.new('FunctionNodeCompare'); n15.name = 'Compare.004'; n15.location = (610, -36)
n15.inputs[12].default_value = 0.0
n16 = _N.new('FunctionNodeCompare'); n16.name = 'Compare.005'; n16.location = (610, -196)
n16.operation = 'LESS_THAN'
n16.inputs[12].default_value = 0.0
n17 = _N.new('FunctionNodeBooleanMath'); n17.name = 'Boolean Math'; n17.location = (1250, -316)
n18 = _N.new('FunctionNodeBooleanMath'); n18.name = 'Boolean Math.001'; n18.location = (1250, -456)
n19 = _N.new('GeometryNodeWarning'); n19.name = 'Warning.001'; n19.location = (1630, -336)
n19.inputs[1].default_value = 'Projection error'
n20 = _N.new('GeometryNodeAttributeStatistic'); n20.name = 'Attribute Statistic'; n20.location = (1030, -196)
n21 = _N.new('GeometryNodeAttributeStatistic'); n21.name = 'Attribute Statistic.001'; n21.location = (1030, -356)
n22 = _N.new('FunctionNodeBooleanMath'); n22.name = 'Boolean Math.002'; n22.location = (1450, -336)
n22.operation = 'OR'
n23 = _N.new('NodeGroupOutput'); n23.name = 'Group Output'; n23.location = (1500, 200)
n24 = _N.new('NodeGroupInput'); n24.name = 'Group Input'; n24.location = (-1420, 20)
n25 = _N.new('GeometryNodeObjectInfo'); n25.name = 'Object Info.001'; n25.location = (-1240, 260)
n26 = _N.new('GeometryNodeSelfObject'); n26.name = 'Self Object'; n26.location = (-1400, 260)
n27 = _N.new('ShaderNodeVectorMath'); n27.name = 'Vector Math.005'; n27.location = (900, 300)
n27.operation = 'SUBTRACT'
n28 = _N.new('ShaderNodeVectorMath'); n28.name = 'Vector Math.006'; n28.location = (1080, 240)
n29 = _N.new('ShaderNodeVectorMath'); n29.name = 'Vector Math.007'; n29.location = (1080, 60)
n29.operation = 'SCALE'
n30 = _N.new('NodeGroupInput'); n30.name = 'Group Input.005'; n30.location = (900, -80)
n31 = _N.new('NodeFrame'); n31.name = 'Frame'; n31.location = (-910, -244)
n31.label = 'ERRORS'
n31.width = 1800
n32 = _N.new('FunctionNodeTransformPoint'); n32.name = 'Transform Point'; n32.location = (-1020, 300)
n33 = _N.new('FunctionNodeTransformPoint'); n33.name = 'Transform Point.001'; n33.location = (-1020, 140)
n34 = _N.new('NodeReroute'); n34.name = 'Reroute.002'; n34.location = (700, 20)
n34.width = 10
n34.socket_idname = 'NodeSocketVector'
n35 = _N.new('FunctionNodeInvertMatrix'); n35.name = 'Invert Matrix'; n35.location = (-1020, 220)
n36 = _N.new('FunctionNodeTransformPoint'); n36.name = 'Transform Point.002'; n36.location = (680, 220)
n37 = _N.new('GeometryNodeObjectInfo'); n37.name = 'Object Info.002'; n37.location = (210, -536)
n37.transform_space = 'RELATIVE'
n38 = _N.new('NodeGroupInput'); n38.name = 'Group Input.003'; n38.location = (30, -536)
n39 = _N.new('NodeReroute'); n39.name = 'Reroute.001'; n39.location = (600, 100)
n39.width = 10
n39.socket_idname = 'NodeSocketMatrix'
n40 = _N.new('NodeReroute'); n40.name = 'Reroute.003'; n40.location = (-660, 100)
n40.width = 10
n40.socket_idname = 'NodeSocketMatrix'
n41 = _N.new('NodeGroupInput'); n41.name = 'Group Input.002'; n41.location = (810, -276)
n42 = _N.new('ShaderNodeVectorMath'); n42.name = 'Vector Math.008'; n42.location = (900, 60)
n42.operation = 'SUBTRACT'
n43 = _N.new('ShaderNodeVectorMath'); n43.name = 'Vector Math.009'; n43.location = (1300, 200)
n44 = _N.new('NodeReroute'); n44.name = 'Reroute'; n44.location = (-660, 20)
n44.width = 10
n44.socket_idname = 'NodeSocketVector'
n10.parent = n31
n11.parent = n31
n12.parent = n31
n13.parent = n31
n14.parent = n31
n15.parent = n31
n16.parent = n31
n17.parent = n31
n18.parent = n31
n19.parent = n31
n20.parent = n31
n21.parent = n31
n22.parent = n31
n37.parent = n31
n38.parent = n31
n41.parent = n31
_L.new(n3.outputs[2], n5.inputs[0])
_L.new(n5.outputs[0], n6.inputs[0])
_L.new(n9.outputs[0], n7.inputs[0])
_L.new(n6.outputs[0], n7.inputs[3])
_L.new(n4.outputs[2], n5.inputs[1])
_L.new(n2.outputs[0], n9.inputs[0])
_L.new(n9.outputs[0], n4.inputs[0])
_L.new(n10.outputs[0], n11.inputs[0])
_L.new(n12.outputs[2], n10.inputs[0])
_L.new(n12.outputs[2], n13.inputs[0])
_L.new(n12.outputs[2], n14.inputs[0])
_L.new(n4.outputs[2], n15.inputs[0])
_L.new(n13.outputs[0], n17.inputs[1])
_L.new(n4.outputs[2], n16.inputs[0])
_L.new(n14.outputs[0], n18.inputs[1])
_L.new(n15.outputs[0], n20.inputs[2])
_L.new(n20.outputs[4], n17.inputs[0])
_L.new(n22.outputs[0], n19.inputs[0])
_L.new(n21.outputs[4], n18.inputs[0])
_L.new(n16.outputs[0], n21.inputs[2])
_L.new(n17.outputs[0], n22.inputs[0])
_L.new(n18.outputs[0], n22.inputs[1])
_L.new(n24.outputs[1], n0.inputs[0])
_L.new(n26.outputs[0], n25.inputs[0])
_L.new(n32.outputs[0], n3.inputs[0])
_L.new(n30.outputs[2], n29.inputs[3])
_L.new(n0.outputs[1], n33.inputs[0])
_L.new(n34.outputs[0], n28.inputs[1])
_L.new(n39.outputs[0], n36.inputs[1])
_L.new(n42.outputs[0], n29.inputs[0])
_L.new(n38.outputs[1], n37.inputs[0])
_L.new(n40.outputs[0], n39.inputs[0])
_L.new(n44.outputs[0], n34.inputs[0])
_L.new(n33.outputs[0], n2.inputs[1])
_L.new(n25.outputs[0], n35.inputs[0])
_L.new(n32.outputs[0], n2.inputs[0])
_L.new(n1.outputs[0], n32.inputs[0])
_L.new(n25.outputs[0], n33.inputs[1])
_L.new(n25.outputs[0], n32.inputs[1])
_L.new(n35.outputs[0], n40.inputs[0])
_L.new(n32.outputs[0], n8.inputs[0])
_L.new(n7.outputs[0], n8.inputs[1])
_L.new(n8.outputs[0], n36.inputs[0])
_L.new(n37.outputs[1], n12.inputs[0])
_L.new(n41.outputs[0], n20.inputs[0])
_L.new(n41.outputs[0], n21.inputs[0])
_L.new(n27.outputs[0], n28.inputs[0])
_L.new(n34.outputs[0], n27.inputs[1])
_L.new(n36.outputs[0], n27.inputs[0])
_L.new(n36.outputs[0], n42.inputs[0])
_L.new(n34.outputs[0], n42.inputs[1])
_L.new(n28.outputs[0], n43.inputs[0])
_L.new(n29.outputs[0], n43.inputs[1])
_L.new(n43.outputs[0], n23.inputs[0])
_L.new(n0.outputs[1], n44.inputs[0])
n23.is_active_output = True
_N = ng_adaptivedepth.nodes; _L = ng_adaptivedepth.links
n0 = _N.new('NodeGroupOutput'); n0.name = 'Group Output'; n0.location = (260, 180)
n1 = _N.new('GeometryNodeGroup'); n1.name = 'Group'; n1.location = (-440, 20)
n1.width = 240
n1.node_tree = ng_depth
n2 = _N.new('GeometryNodeGroup'); n2.name = 'Group.001'; n2.location = (-440, -140)
n2.width = 240
n2.node_tree = ng_floorprojection
n3 = _N.new('NodeGroupInput'); n3.name = 'Group Input.001'; n3.location = (-640, -140)
n4 = _N.new('GeometryNodeSwitch'); n4.name = 'Switch'; n4.location = (-120, 100)
n4.input_type = 'VECTOR'
n5 = _N.new('NodeGroupInput'); n5.name = 'Group Input'; n5.location = (-340, 100)
n6 = _N.new('NodeGroupInput'); n6.name = 'Group Input.002'; n6.location = (-120, 180)
n7 = _N.new('GeometryNodeSetPosition'); n7.name = 'Set Position'; n7.location = (80, 180)
n8 = _N.new('NodeGroupInput'); n8.name = 'Group Input.004'; n8.location = (-640, 20)
_L.new(n3.outputs[1], n2.inputs[1])
_L.new(n3.outputs[5], n2.inputs[2])
_L.new(n5.outputs[4], n4.inputs[0])
_L.new(n1.outputs[0], n4.inputs[1])
_L.new(n4.outputs[0], n7.inputs[2])
_L.new(n2.outputs[0], n4.inputs[2])
_L.new(n7.outputs[0], n0.inputs[0])
_L.new(n6.outputs[0], n7.inputs[0])
_L.new(n3.outputs[0], n2.inputs[0])
_L.new(n8.outputs[3], n1.inputs[2])
_L.new(n8.outputs[1], n1.inputs[0])
_L.new(n8.outputs[2], n1.inputs[1])
n0.is_active_output = True
_N = ng_cameraprojection.nodes; _L = ng_cameraprojection.links
n0 = _N.new('NodeGroupOutput'); n0.name = 'Group Output'; n0.location = (900, 180)
n1 = _N.new('NodeGroupInput'); n1.name = 'Group Input.002'; n1.location = (-920, 20)
n2 = _N.new('GeometryNodeStoreNamedAttribute'); n2.name = 'Store Named Attribute'; n2.location = (720, 180)
n2.data_type = 'FLOAT2'
n2.domain = 'CORNER'
n2.inputs[2].default_value = 'UVMap'
n3 = _N.new('GeometryNodeCameraInfo'); n3.name = 'Camera Info'; n3.location = (-380, 0)
n4 = _N.new('FunctionNodeProjectPoint'); n4.name = 'Project Point'; n4.location = (-200, 60)
n5 = _N.new('GeometryNodeInputPosition'); n5.name = 'Position'; n5.location = (-560, 120)
n6 = _N.new('FunctionNodeTransformPoint'); n6.name = 'Transform Point'; n6.location = (-380, 100)
n7 = _N.new('FunctionNodeInvertMatrix'); n7.name = 'Invert Matrix'; n7.location = (-560, 20)
n8 = _N.new('GeometryNodeObjectInfo'); n8.name = 'Object Info'; n8.location = (-740, 20)
n8.transform_space = 'RELATIVE'
n9 = _N.new('ShaderNodeVectorMath'); n9.name = 'Vector Math'; n9.location = (160, 60)
n9.inputs[1].default_value = (0.5, 0.5, 0.0)
n10 = _N.new('ShaderNodeVectorMath'); n10.name = 'Vector Math.001'; n10.location = (-20, 60)
n10.operation = 'SCALE'
n10.inputs[3].default_value = 0.5
n11 = _N.new('ShaderNodeVectorMath'); n11.name = 'Vector Math.002'; n11.location = (360, 60)
n12 = _N.new('ShaderNodeVectorMath'); n12.name = 'Vector Math.003'; n12.location = (540, 60)
n12.operation = 'MULTIPLY'
n13 = _N.new('NodeGroupInput'); n13.name = 'Group Input.003'; n13.location = (160, -140)
n14 = _N.new('NodeGroupInput'); n14.name = 'Group Input.004'; n14.location = (360, -80)
n15 = _N.new('NodeGroupInput'); n15.name = 'Group Input.005'; n15.location = (-560, -80)
n16 = _N.new('NodeGroupInput'); n16.name = 'Group Input.006'; n16.location = (540, 180)
_L.new(n3.outputs[0], n4.inputs[1])
_L.new(n5.outputs[0], n6.inputs[0])
_L.new(n7.outputs[0], n6.inputs[1])
_L.new(n8.outputs[0], n7.inputs[0])
_L.new(n6.outputs[0], n4.inputs[0])
_L.new(n10.outputs[0], n9.inputs[0])
_L.new(n12.outputs[0], n2.inputs[3])
_L.new(n4.outputs[0], n10.inputs[0])
_L.new(n9.outputs[0], n11.inputs[0])
_L.new(n11.outputs[0], n12.inputs[0])
_L.new(n2.outputs[0], n0.inputs[0])
_L.new(n13.outputs[2], n11.inputs[1])
_L.new(n14.outputs[3], n12.inputs[1])
_L.new(n15.outputs[1], n3.inputs[0])
_L.new(n1.outputs[1], n8.inputs[0])
_L.new(n16.outputs[0], n2.inputs[0])
n0.is_active_output = True
_N = mat_material_pouet.node_tree.nodes; _L = mat_material_pouet.node_tree.links
n0 = _N.new('ShaderNodeOutputMaterial'); n0.name = 'Material Output'; n0.location = (2085, -616)
n1 = _N.new('ShaderNodeEmission'); n1.name = 'Emission'; n1.location = (1820, -634)
n2 = _N.new('ShaderNodeGroup'); n2.name = 'Group'; n2.location = (1083, -595)
n2.width = 243
n2.node_tree = ng_cameraprojection_old
n2.inputs[1].default_value = 1920
n2.inputs[2].default_value = 3238
n2.inputs[3].default_value = 0.6911
n2.inputs[4].default_value = (0.0, 0.0, 0.0)
n2.inputs[5].default_value = (1.0, 1.0, 1.0)
n3 = _N.new('ShaderNodeTexCoord'); n3.name = 'Texture Coordinate'; n3.location = (732, -581)
n3.width = 241
n3.object = ob_camera
n4 = _N.new('ShaderNodeTexChecker'); n4.name = 'Checker Texture'; n4.location = (1560, -720)
_L.new(n3.outputs[3], n2.inputs[0])
_L.new(n4.outputs[0], n1.inputs[0])
_L.new(n1.outputs[0], n0.inputs[0])
_L.new(n2.outputs[0], n4.inputs[0])
n0.is_active_output = True

# ---- transforms, parenting, visibility, modifiers, constraints
ob_camera.location = (-2.21, -11.84, 10.11)
ob_camera.rotation_mode = 'XZY'
ob_camera.rotation_euler = (1.209, -0.06962, -0.04811)
ob_camera.lock_rotations_4d = False
ob_camera.empty_display_type = 'ARROWS'
ob_camera.color = (0.0, 0.0, 0.0, 0.0)
ob_camera.display_type = 'WIRE'
ob_camera.show_axis = True
ob_camera.lineart.crease_threshold = 0.0
ob_pouet.parent = ob_camera
ob_pouet.matrix_parent_inverse = Matrix(((0.9987, -0.04395, 0.02582, 1.425), (-0.01964, 0.1358, 0.9905, -8.454), (-0.04704, -0.9898, 0.1347, -13.19), (0.0, -0.0, -0.0, 1.0)))
ob_pouet.location = (-3.435, 0.5239, 2.649)
ob_pouet.rotation_euler = (0.2214, -0.02745, -0.6845)
_m = ob_pouet.modifiers.new('AdaptiveDepth', 'NODES')
_m.node_group = ng_adaptivedepth
_gi = [s.identifier for s in ng_adaptivedepth.interface.items_tree if s.item_type == 'SOCKET' and s.in_out == 'INPUT']
_m[_gi[1]] = ob_camera  # 'Projection Camera'
_m[_gi[3]] = 0.4436  # 'Camera Distance Ratio'
_m[_gi[4]] = True  # 'Floor'
_m.show_group_selector = False
_m = ob_pouet.modifiers.new('CameraProjection', 'NODES')
_m.node_group = ng_cameraprojection
_gi = [s.identifier for s in ng_cameraprojection.interface.items_tree if s.item_type == 'SOCKET' and s.in_out == 'INPUT']
_m[_gi[1]] = ob_camera  # 'Projection Camera'

# ---- collection membership
col_collection.objects.link(ob_camera)
col_collection.objects.link(ob_pouet)

# ---- scene / render settings (as saved in the file)
scene.camera = ob_camera
scene.frame_start = 1; scene.frame_end = 250; scene.frame_set(3)
scene.render.engine = 'CYCLES'
scene.render.resolution_y = 3238
scene.render.bake_bias = 0.0
scene.render.bake_samples = 0
bpy.context.view_layer.update()

